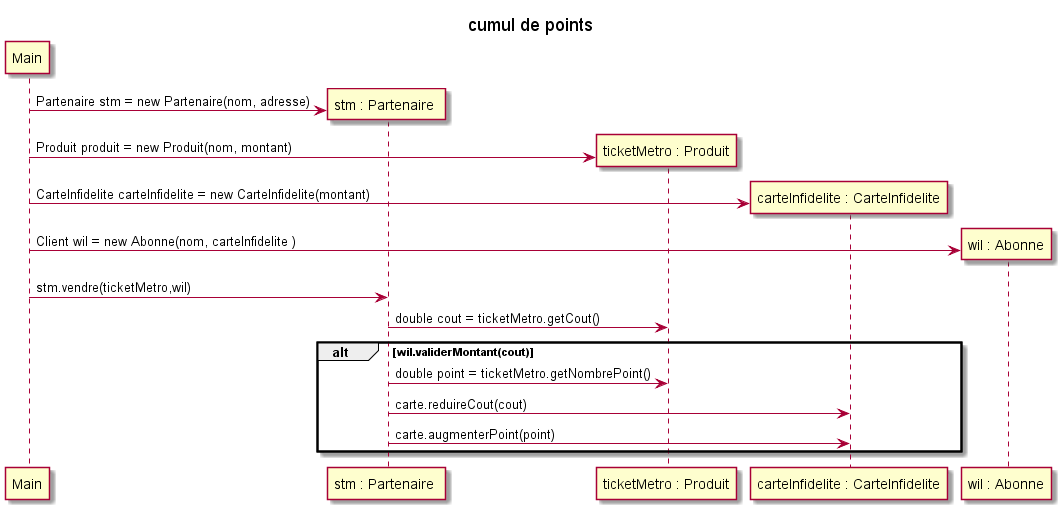

The diagram above was rendered by PlantUML. Its source (embedded in the PNG):
@startuml
title cumul de points
participant Main
participant "stm : Partenaire " as Partenaire
participant "ticketMetro : Produit" as Produit
participant "carteInfidelite : CarteInfidelite" as Carte
participant  "wil : Abonne" as Abonne
Main -> Partenaire ** : Partenaire stm = new Partenaire(nom, adresse)
Main -> Produit ** : Produit produit = new Produit(nom, montant)
Main -> Carte ** : CarteInfidelite carteInfidelite = new CarteInfidelite(montant)
Main -> Abonne ** : Client wil = new Abonne(nom, carteInfidelite )
Main->Partenaire  : stm.vendre(ticketMetro,wil)
Partenaire->Produit : double cout = ticketMetro.getCout()
alt wil.validerMontant(cout)
Partenaire->Produit : double point = ticketMetro.getNombrePoint()
Partenaire->Carte : carte.reduireCout(cout)
Partenaire->Carte : carte.augmenterPoint(point)
end
@enduml